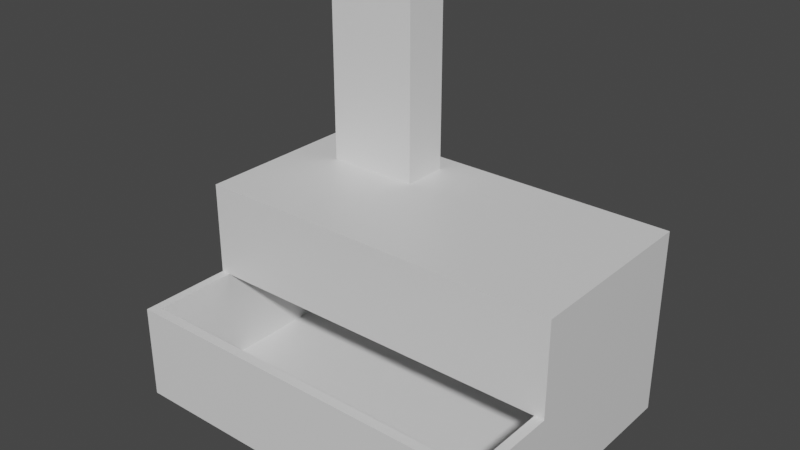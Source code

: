 # Source: incinerator.blend  (saved by Blender 2.80.75; exported with 4.5.12 LTS)
import bpy
from mathutils import Matrix  # noqa: F401  (used for matrix-valued properties, if any)

bpy.ops.wm.read_factory_settings(use_empty=True)
scene = bpy.context.scene
scene.name = 'Scene'

# ---- collections
col_collection = bpy.data.collections.new('Collection'); scene.collection.children.link(col_collection)

# ---- materials (node trees are filled in below, after node groups)
mat_material = bpy.data.materials.new('Material')
mat_material.alpha_threshold = 0.0
mat_material.use_transparent_shadow = False
mat_material.line_color = (0.0, 0.0, 0.0, 1.0)

# ---- material node trees
mat_material.use_nodes = True; mat_material.node_tree.nodes.clear()
_N = mat_material.node_tree.nodes; _L = mat_material.node_tree.links
n0 = _N.new('ShaderNodeOutputMaterial'); n0.name = 'Material Output'; n0.location = (300, 300)
n1 = _N.new('ShaderNodeBsdfPrincipled'); n1.name = 'Principled BSDF'; n1.location = (10, 300)
n1.distribution = 'GGX'
n1.subsurface_method = 'BURLEY'
n1.inputs[2].default_value = 0.4
n1.inputs[3].default_value = 1.45
n1.inputs[27].default_value = (0.0, 0.0, 0.0, 1.0)
n1.inputs[28].default_value = 1.0
_L.new(n1.outputs[0], n0.inputs[0])
n0.is_active_output = True

# ---- world
world_world = bpy.data.worlds.new('World'); scene.world = world_world
world_world.use_nodes = True; world_world.node_tree.nodes.clear()
_N = world_world.node_tree.nodes; _L = world_world.node_tree.links
n0 = _N.new('ShaderNodeOutputWorld'); n0.name = 'World Output'; n0.location = (300, 300)
n1 = _N.new('ShaderNodeBackground'); n1.name = 'Background'; n1.location = (10, 300)
n1.inputs[0].default_value = (0.05088, 0.05088, 0.05088, 1.0)
_L.new(n1.outputs[0], n0.inputs[0])
n0.is_active_output = True
world_world.color = (0.05088, 0.05088, 0.05088)
world_world.use_sun_shadow = False
world_world.sun_shadow_jitter_overblur = 0.0

# ---- meshes
me_cube = bpy.data.meshes.new('Cube')
me_cube.from_pydata([(1.0, 1.0, 1.0), (1.0, 1.0, -1.0), (1.0, -1.0, 1.0), (1.0, -1.0, -1.0), (-1.0, 1.0, 1.0), (-1.0, 1.0, -1.0), (-1.0, -1.0, 1.0), (-1.0, -1.0, -1.0), (-1.0, 0.0, -1.0), (0.0, 1.0, -1.0), (1.0, 1.0, 0.0), (-1.0, -1.0, 0.0), (1.0, -1.0, 0.0), (-1.0, 1.0, 0.0), (0.0, -1.0, 1.0), (1.0, 0.0, 1.0), (0.0, -1.0, -1.0), (-1.0, 0.0, 1.0), (0.0, 1.0, 1.0), (1.0, 0.0, -1.0), (0.0, 1.0, 0.0), (1.0, 0.0, 0.0), (0.0, 0.0, -1.0), (-1.0, 0.0, 0.0), (0.0, -1.0, 0.0), (0.0, 0.0, 1.0), (1.0, -2.0, -1.0), (-1.0, -2.0, -1.0), (0.0, -2.0, -1.0), (1.0, -2.0, 0.0), (-1.0, -2.0, 0.0), (0.0, -2.0, 0.0), (1.0, -1.9, -1.0), (-1.0, -1.9, -1.0), (1.0, -1.9, 0.0), (-1.0, -1.9, 0.0), (0.95, -1.9, -1.0), (0.95, -1.9, 0.0), (-0.95, -1.9, -1.0), (-0.95, -1.9, 0.0), (0.95, -1.0, 0.0), (-0.95, -1.0, 0.0), (-0.95, -1.0, -1.0), (0.95, -1.0, -1.0), (-0.95, 0.9, 0.0), (-0.95, 0.9, -1.0), (0.95, 0.9, 0.0), (0.95, 0.9, -1.0), (-0.75, 0.75, 1.0), (-0.75, 0.25, 1.0), (-0.25, 0.75, 1.0), (-0.25, 0.25, 1.0), (-0.75, 0.25, 3.0), (-0.75, 0.75, 3.0), (-0.25, 0.75, 3.0), (-0.25, 0.25, 3.0), (1.0, 0.9, 0.0), (-1.0, 0.9, 0.0)], [(7, 42), (3, 43)], [(25, 17, 6, 14), (24, 14, 6, 11), (57, 23, 11, 41, 44), (22, 16, 3, 19), (21, 15, 2, 12), (20, 18, 0, 10), (9, 20, 10, 1), (5, 13, 20, 9), (13, 4, 18, 20), (19, 21, 12, 3), (21, 56, 46, 40, 12), (1, 10, 0, 15, 21, 19), (8, 7, 16, 22), (5, 8, 22, 9), (9, 22, 19, 1), (5, 8, 23, 17, 4, 13), (7, 11, 23, 8), (11, 6, 17, 23), (12, 40, 37, 34), (37, 40, 43, 36), (12, 2, 14, 24), (15, 25, 14, 2), (0, 18, 25, 15), (16, 7, 27, 28), (3, 16, 28, 26), (28, 31, 30, 27), (26, 29, 31, 28), (29, 26, 3, 12), (27, 30, 11, 7), (29, 26, 32, 34), (27, 30, 35, 33), (34, 32, 36, 37), (33, 35, 39, 38), (37, 36, 38, 39), (38, 42, 41, 39), (39, 41, 11, 35), (34, 37, 39, 35, 30, 29), (41, 42, 45, 44), (43, 40, 46, 47), (45, 47, 46, 44), (48, 49, 52, 53), (17, 25, 18, 4), (49, 48, 50, 51), (54, 53, 52, 55), (49, 51, 55, 52), (50, 48, 53, 54), (51, 50, 54, 55), (20, 13, 57, 44, 46, 56, 10)])
_uv = me_cube.uv_layers.new(name='UVMap')
_uv.uv.foreach_set('vector', [0.5, 0.125, 0.625, 0.125, 0.625, 0.25, 0.5, 0.25, 0.5, 0.375, 0.625, 0.375, 0.625, 0.5, 0.5, 0.5, 0.0, 0.0, 0.0, 0.0, 0.0, 0.0, 0.0, 0.0, 0.0, 0.0, 0.5, 0.875, 0.5, 1.0, 0.625, 1.0, 0.625, 0.875, 0.25, 0.625, 0.375, 0.625, 0.375, 0.75, 0.25, 0.75, 0.75, 0.625, 0.875, 0.625, 0.875, 0.75, 0.75, 0.75, 0.625, 0.625, 0.75, 0.625, 0.75, 0.75, 0.625, 0.75, 0.625, 0.5, 0.75, 0.5, 0.75, 0.625, 0.625, 0.625, 0.75, 0.5, 0.875, 0.5, 0.875, 0.625, 0.75, 0.625, 0.125, 0.625, 0.25, 0.625, 0.25, 0.75, 0.125, 0.75, 0.0, 0.0, 0.0, 0.0, 0.0, 0.0, 0.0, 0.0, 0.0, 0.0, 0.625, 0.75, 0.75, 0.75, 0.375, 0.0, 0.375, 0.625, 0.25, 0.625, 0.625, 0.875, 0.375, 0.875, 0.375, 1.0, 0.5, 1.0, 0.5, 0.875, 0.375, 0.75, 0.375, 0.875, 0.5, 0.875, 0.5, 0.75, 0.5, 0.75, 0.5, 0.875, 0.625, 0.875, 0.625, 0.75, 0.375, 0.75, 0.375, 0.875, 0.5, 0.625, 0.625, 0.625, 0.625, 0.75, 0.75, 0.5, 0.375, 0.5, 0.5, 0.5, 0.5, 0.625, 0.375, 0.625, 0.5, 0.5, 0.625, 0.5, 0.625, 0.625, 0.5, 0.625, 0.0, 0.0, 0.0, 0.0, 0.625, 1.0, 0.625, 1.0, 0.0, 0.0, 0.0, 0.0, 0.0, 0.0, 0.0, 0.0, 0.5, 0.25, 0.625, 0.25, 0.625, 0.375, 0.5, 0.375, 0.375, 0.125, 0.5, 0.125, 0.5, 0.25, 0.375, 0.25, 0.375, 0.0, 0.5, 0.0, 0.5, 0.125, 0.375, 0.125, 0.5, 1.0, 0.375, 1.0, 0.375, 1.0, 0.5, 1.0, 0.625, 1.0, 0.5, 1.0, 0.5, 1.0, 0.625, 1.0, 0.5, 1.0, 0.5, 1.0, 0.375, 1.0, 0.375, 1.0, 0.625, 1.0, 0.625, 1.0, 0.5, 1.0, 0.5, 1.0, 0.0, 0.0, 0.0, 0.0, 0.0, 0.0, 0.0, 0.0, 0.0, 0.0, 0.0, 0.0, 0.0, 0.0, 0.0, 0.0, 0.625, 1.0, 0.625, 1.0, 0.625, 1.0, 0.625, 1.0, 0.375, 1.0, 0.375, 1.0, 0.375, 1.0, 0.375, 1.0, 0.625, 1.0, 0.625, 1.0, 0.625, 1.0, 0.625, 1.0, 0.375, 1.0, 0.375, 1.0, 0.375, 1.0, 0.375, 1.0, 0.625, 1.0, 0.625, 1.0, 0.375, 1.0, 0.375, 1.0, 0.0, 0.0, 0.0, 0.0, 0.0, 0.0, 0.0, 0.0, 0.0, 0.0, 0.0, 0.0, 0.0, 0.0, 0.375, 1.0, 0.0, 0.0, 0.0, 0.0, 0.0, 0.0, 0.0, 0.0, 0.0, 0.0, 0.0, 0.0, 0.0, 0.0, 0.0, 0.0, 0.0, 0.0, 0.0, 0.0, 0.0, 0.0, 0.0, 0.0, 0.0, 0.0, 0.0, 0.0, 0.0, 0.0, 0.0, 0.0, 0.0, 0.0, 0.0, 0.0, 0.625, 0.75, 0.625, 0.625, 0.625, 0.625, 0.625, 0.75, 0.625, 0.125, 0.5, 0.125, 0.5, 0.0, 0.875, 0.5, 0.625, 0.125, 0.875, 0.5, 0.5, 0.0, 0.5, 0.125, 0.5, 0.0, 0.625, 0.0, 0.625, 0.125, 0.5, 0.125, 0.625, 0.125, 0.5, 0.125, 0.5, 0.125, 0.625, 0.125, 0.875, 0.625, 0.875, 0.5, 0.875, 0.5, 0.875, 0.625, 0.5, 0.125, 0.5, 0.0, 0.5, 0.0, 0.5, 0.125, 0.0, 0.0, 0.0, 0.0, 0.0, 0.0, 0.0, 0.0, 0.0, 0.0, 0.0, 0.0, 0.0, 0.0])
me_cube.materials.append(mat_material)
me_cube.use_remesh_preserve_volume = False
me_cube.use_remesh_preserve_attributes = False
me_cube.use_mirror_vertex_groups = False
me_cube.update()

# ---- objects
ob_cube = bpy.data.objects.new('Cube', me_cube)

# ---- transforms, parenting, visibility, modifiers, constraints
ob_cube.location = (0.0, 0.0, 0.0)
ob_cube.scale = (2.0, 1.0, 1.0)
ob_cube.lock_rotations_4d = False
ob_cube.empty_display_type = 'ARROWS'
ob_cube.lineart.crease_threshold = 0.0

# ---- collection membership
col_collection.objects.link(ob_cube)

# ---- scene / render settings (as saved in the file)
scene.frame_start = 1; scene.frame_end = 250; scene.frame_set(1)
scene.render.engine = 'BLENDER_EEVEE_NEXT'
scene.cycles.use_denoising = False
scene.cycles.samples = 128
scene.cycles.sampling_pattern = 'TABULATED_SOBOL'
scene.cycles.use_adaptive_sampling = False
scene.cycles.use_light_tree = False
scene.view_settings.view_transform = 'Filmic'
bpy.context.view_layer.update()

# ---- added for rendering (the .blend has no active camera and no usable light): camera, sun
cam_auto = bpy.data.cameras.new('AutoCamera')
cam_auto.lens = 50.0
cam_auto.sensor_width = 36.0
cam_auto.clip_end = 1000.0
ob_auto_camera = bpy.data.objects.new('AutoCamera', cam_auto)
scene.collection.objects.link(ob_auto_camera)
ob_auto_camera.location = (5.92433, -7.60919, 5.73946)
ob_auto_camera.rotation_euler = (1.09748, -7.21219e-08, 0.694738)
scene.camera = ob_auto_camera
light_auto_sun = bpy.data.lights.new('AutoSun', 'SUN')
light_auto_sun.energy = 3.0
light_auto_sun.angle = 0.0523599
ob_auto_sun = bpy.data.objects.new('AutoSun', light_auto_sun)
scene.collection.objects.link(ob_auto_sun)
ob_auto_sun.rotation_euler = (0.872665, 0.174533, 0.523599)
bpy.context.view_layer.update()
